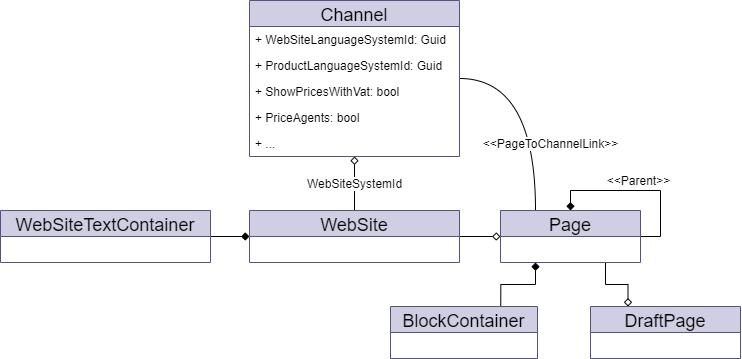

The diagram above was exported from draw.io. Its source (the exported page's mxGraphModel, read from the mxfile embedded in the PNG):
<mxGraphModel dx="972" dy="782" grid="1" gridSize="10" guides="1" tooltips="1" connect="1" arrows="1" fold="1" page="1" pageScale="1" pageWidth="827" pageHeight="1169" math="0" shadow="0">
  <root>
    <mxCell id="WIyWlLk6GJQsqaUBKTNV-0" />
    <mxCell id="WIyWlLk6GJQsqaUBKTNV-1" parent="WIyWlLk6GJQsqaUBKTNV-0" />
    <mxCell id="QO5xn8MEtWILMFvSsySd-27" value="WebSiteSystemId" style="edgeStyle=orthogonalEdgeStyle;rounded=0;orthogonalLoop=1;jettySize=auto;html=1;startArrow=diamond;startFill=0;endArrow=none;endFill=0;fontSize=12;" edge="1" parent="WIyWlLk6GJQsqaUBKTNV-1" source="QO5xn8MEtWILMFvSsySd-14" target="QO5xn8MEtWILMFvSsySd-21">
      <mxGeometry relative="1" as="geometry" />
    </mxCell>
    <mxCell id="QO5xn8MEtWILMFvSsySd-45" value="" style="edgeStyle=orthogonalEdgeStyle;orthogonalLoop=1;jettySize=auto;html=1;startArrow=none;startFill=0;endArrow=none;endFill=0;fontSize=12;entryX=0.25;entryY=0;entryDx=0;entryDy=0;curved=1;" edge="1" parent="WIyWlLk6GJQsqaUBKTNV-1" source="QO5xn8MEtWILMFvSsySd-14" target="QO5xn8MEtWILMFvSsySd-28">
      <mxGeometry relative="1" as="geometry">
        <mxPoint x="599" y="187.9999999999999" as="targetPoint" />
      </mxGeometry>
    </mxCell>
    <mxCell id="QO5xn8MEtWILMFvSsySd-46" value="&amp;lt;&amp;lt;PageToChannelLink&amp;gt;&amp;gt;" style="edgeLabel;html=1;align=center;verticalAlign=middle;resizable=0;points=[];fontSize=12;" vertex="1" connectable="0" parent="QO5xn8MEtWILMFvSsySd-45">
      <mxGeometry x="0.2379" y="-6" relative="1" as="geometry">
        <mxPoint x="21" y="12.670000000000002" as="offset" />
      </mxGeometry>
    </mxCell>
    <mxCell id="QO5xn8MEtWILMFvSsySd-14" value="Channel" style="swimlane;fontStyle=0;childLayout=stackLayout;horizontal=1;startSize=26;fillColor=#d0cee2;horizontalStack=0;resizeParent=1;resizeParentMax=0;resizeLast=0;collapsible=1;marginBottom=0;strokeColor=#56517e;fontSize=18;" vertex="1" parent="WIyWlLk6GJQsqaUBKTNV-1">
      <mxGeometry x="309" y="150" width="210" height="156" as="geometry" />
    </mxCell>
    <mxCell id="QO5xn8MEtWILMFvSsySd-15" value="+ WebSiteLanguageSystemId: Guid&#10;" style="text;strokeColor=none;fillColor=none;align=left;verticalAlign=top;spacingLeft=4;spacingRight=4;overflow=hidden;rotatable=0;points=[[0,0.5],[1,0.5]];portConstraint=eastwest;" vertex="1" parent="QO5xn8MEtWILMFvSsySd-14">
      <mxGeometry y="26" width="210" height="26" as="geometry" />
    </mxCell>
    <mxCell id="QO5xn8MEtWILMFvSsySd-16" value="+ ProductLanguageSystemId: Guid" style="text;strokeColor=none;fillColor=none;align=left;verticalAlign=top;spacingLeft=4;spacingRight=4;overflow=hidden;rotatable=0;points=[[0,0.5],[1,0.5]];portConstraint=eastwest;" vertex="1" parent="QO5xn8MEtWILMFvSsySd-14">
      <mxGeometry y="52" width="210" height="26" as="geometry" />
    </mxCell>
    <mxCell id="QO5xn8MEtWILMFvSsySd-17" value="+ ShowPricesWithVat: bool&#10;" style="text;strokeColor=none;fillColor=none;align=left;verticalAlign=top;spacingLeft=4;spacingRight=4;overflow=hidden;rotatable=0;points=[[0,0.5],[1,0.5]];portConstraint=eastwest;" vertex="1" parent="QO5xn8MEtWILMFvSsySd-14">
      <mxGeometry y="78" width="210" height="26" as="geometry" />
    </mxCell>
    <mxCell id="QO5xn8MEtWILMFvSsySd-19" value="+ PriceAgents: bool&#10;" style="text;strokeColor=none;fillColor=none;align=left;verticalAlign=top;spacingLeft=4;spacingRight=4;overflow=hidden;rotatable=0;points=[[0,0.5],[1,0.5]];portConstraint=eastwest;" vertex="1" parent="QO5xn8MEtWILMFvSsySd-14">
      <mxGeometry y="104" width="210" height="26" as="geometry" />
    </mxCell>
    <mxCell id="QO5xn8MEtWILMFvSsySd-20" value="+ ...&#10;" style="text;strokeColor=none;fillColor=none;align=left;verticalAlign=top;spacingLeft=4;spacingRight=4;overflow=hidden;rotatable=0;points=[[0,0.5],[1,0.5]];portConstraint=eastwest;" vertex="1" parent="QO5xn8MEtWILMFvSsySd-14">
      <mxGeometry y="130" width="210" height="26" as="geometry" />
    </mxCell>
    <mxCell id="QO5xn8MEtWILMFvSsySd-29" value="" style="edgeStyle=orthogonalEdgeStyle;rounded=0;orthogonalLoop=1;jettySize=auto;html=1;startArrow=none;startFill=0;endArrow=diamond;endFill=0;fontSize=18;" edge="1" parent="WIyWlLk6GJQsqaUBKTNV-1" source="QO5xn8MEtWILMFvSsySd-21" target="QO5xn8MEtWILMFvSsySd-28">
      <mxGeometry relative="1" as="geometry" />
    </mxCell>
    <mxCell id="QO5xn8MEtWILMFvSsySd-31" value="" style="edgeStyle=orthogonalEdgeStyle;rounded=0;orthogonalLoop=1;jettySize=auto;html=1;startArrow=diamond;startFill=1;endArrow=none;endFill=0;fontSize=18;" edge="1" parent="WIyWlLk6GJQsqaUBKTNV-1" source="QO5xn8MEtWILMFvSsySd-21" target="QO5xn8MEtWILMFvSsySd-30">
      <mxGeometry relative="1" as="geometry" />
    </mxCell>
    <mxCell id="QO5xn8MEtWILMFvSsySd-21" value="WebSite" style="swimlane;fontStyle=0;childLayout=stackLayout;horizontal=1;startSize=26;fillColor=#d0cee2;horizontalStack=0;resizeParent=1;resizeParentMax=0;resizeLast=0;collapsible=1;marginBottom=0;strokeColor=#56517e;fontSize=18;" vertex="1" parent="WIyWlLk6GJQsqaUBKTNV-1">
      <mxGeometry x="309" y="360" width="210" height="52" as="geometry" />
    </mxCell>
    <mxCell id="QO5xn8MEtWILMFvSsySd-33" value="" style="edgeStyle=orthogonalEdgeStyle;rounded=0;orthogonalLoop=1;jettySize=auto;html=1;startArrow=diamond;startFill=1;endArrow=none;endFill=0;fontSize=18;exitX=0.25;exitY=1;exitDx=0;exitDy=0;entryX=0.75;entryY=0;entryDx=0;entryDy=0;" edge="1" parent="WIyWlLk6GJQsqaUBKTNV-1" source="QO5xn8MEtWILMFvSsySd-28" target="QO5xn8MEtWILMFvSsySd-32">
      <mxGeometry relative="1" as="geometry" />
    </mxCell>
    <mxCell id="QO5xn8MEtWILMFvSsySd-35" value="" style="edgeStyle=orthogonalEdgeStyle;rounded=0;orthogonalLoop=1;jettySize=auto;html=1;startArrow=none;startFill=0;endArrow=diamond;endFill=0;fontSize=18;exitX=0.75;exitY=1;exitDx=0;exitDy=0;entryX=0.25;entryY=0;entryDx=0;entryDy=0;" edge="1" parent="WIyWlLk6GJQsqaUBKTNV-1" source="QO5xn8MEtWILMFvSsySd-28" target="QO5xn8MEtWILMFvSsySd-34">
      <mxGeometry relative="1" as="geometry" />
    </mxCell>
    <mxCell id="QO5xn8MEtWILMFvSsySd-37" value="&amp;lt;&amp;lt;Parent&amp;gt;&amp;gt;" style="edgeStyle=orthogonalEdgeStyle;rounded=0;orthogonalLoop=1;jettySize=auto;html=1;startArrow=diamond;startFill=1;endArrow=none;endFill=0;fontSize=12;entryX=1;entryY=0.5;entryDx=0;entryDy=0;verticalAlign=bottom;" edge="1" parent="WIyWlLk6GJQsqaUBKTNV-1" source="QO5xn8MEtWILMFvSsySd-28" target="QO5xn8MEtWILMFvSsySd-28">
      <mxGeometry relative="1" as="geometry">
        <mxPoint x="665" y="280.0000000000002" as="targetPoint" />
      </mxGeometry>
    </mxCell>
    <mxCell id="QO5xn8MEtWILMFvSsySd-28" value="Page" style="swimlane;fontStyle=0;childLayout=stackLayout;horizontal=1;startSize=26;fillColor=#d0cee2;horizontalStack=0;resizeParent=1;resizeParentMax=0;resizeLast=0;collapsible=1;marginBottom=0;strokeColor=#56517e;fontSize=18;" vertex="1" parent="WIyWlLk6GJQsqaUBKTNV-1">
      <mxGeometry x="560" y="360" width="140" height="52" as="geometry" />
    </mxCell>
    <mxCell id="QO5xn8MEtWILMFvSsySd-30" value="WebSiteTextContainer" style="swimlane;fontStyle=0;childLayout=stackLayout;horizontal=1;startSize=26;fillColor=#d0cee2;horizontalStack=0;resizeParent=1;resizeParentMax=0;resizeLast=0;collapsible=1;marginBottom=0;strokeColor=#56517e;fontSize=18;" vertex="1" parent="WIyWlLk6GJQsqaUBKTNV-1">
      <mxGeometry x="60" y="360" width="210" height="52" as="geometry" />
    </mxCell>
    <mxCell id="QO5xn8MEtWILMFvSsySd-32" value="BlockContainer" style="swimlane;fontStyle=0;childLayout=stackLayout;horizontal=1;startSize=26;fillColor=#d0cee2;horizontalStack=0;resizeParent=1;resizeParentMax=0;resizeLast=0;collapsible=1;marginBottom=0;strokeColor=#56517e;fontSize=18;" vertex="1" parent="WIyWlLk6GJQsqaUBKTNV-1">
      <mxGeometry x="450" y="456" width="147" height="52" as="geometry" />
    </mxCell>
    <mxCell id="QO5xn8MEtWILMFvSsySd-34" value="DraftPage" style="swimlane;fontStyle=0;childLayout=stackLayout;horizontal=1;startSize=26;fillColor=#d0cee2;horizontalStack=0;resizeParent=1;resizeParentMax=0;resizeLast=0;collapsible=1;marginBottom=0;strokeColor=#56517e;fontSize=18;" vertex="1" parent="WIyWlLk6GJQsqaUBKTNV-1">
      <mxGeometry x="650" y="456" width="150" height="52" as="geometry" />
    </mxCell>
  </root>
</mxGraphModel>